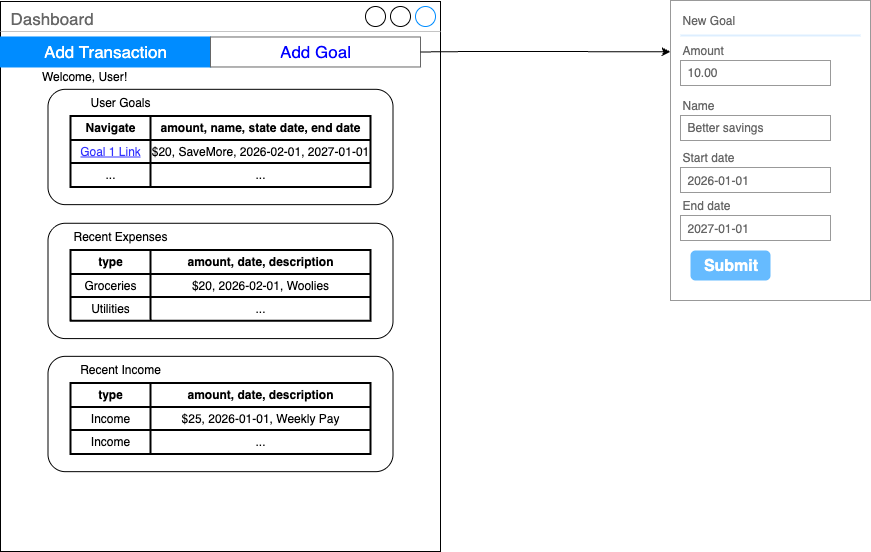

The diagram above was exported from draw.io. Its source (the exported page's mxGraphModel, read from the mxfile embedded in the PNG):
<mxGraphModel dx="1113" dy="718" grid="1" gridSize="10" guides="1" tooltips="1" connect="1" arrows="1" fold="1" page="1" pageScale="1" pageWidth="827" pageHeight="1169" math="0" shadow="0">
  <root>
    <mxCell id="0" />
    <mxCell id="1" parent="0" />
    <mxCell id="yV52H4vDqICFpYCts7A8-55" value="" style="group" parent="1" connectable="0" vertex="1">
      <mxGeometry x="710" y="30" width="440" height="550" as="geometry" />
    </mxCell>
    <mxCell id="yV52H4vDqICFpYCts7A8-37" value="Dashboard" style="strokeWidth=1;shadow=0;dashed=0;align=center;html=1;shape=mxgraph.mockup.containers.window;align=left;verticalAlign=top;spacingLeft=8;strokeColor2=#008cff;strokeColor3=#c4c4c4;fontColor=#666666;mainText=;fontSize=17;labelBackgroundColor=none;whiteSpace=wrap;" parent="yV52H4vDqICFpYCts7A8-55" vertex="1">
      <mxGeometry width="440" height="550" as="geometry" />
    </mxCell>
    <mxCell id="yV52H4vDqICFpYCts7A8-43" value="" style="swimlane;shape=mxgraph.bootstrap.anchor;strokeColor=#666666;fillColor=#ffffff;fontColor=#0000FF;fontStyle=0;childLayout=stackLayout;horizontal=0;startSize=0;horizontalStack=1;resizeParent=1;resizeParentMax=0;resizeLast=0;collapsible=0;marginBottom=0;whiteSpace=wrap;html=1;" parent="yV52H4vDqICFpYCts7A8-55" vertex="1">
      <mxGeometry y="35.483870967741936" width="420" height="30" as="geometry" />
    </mxCell>
    <mxCell id="yV52H4vDqICFpYCts7A8-44" value="Add Transaction" style="text;strokeColor=#008CFF;align=center;verticalAlign=middle;spacingLeft=10;spacingRight=10;overflow=hidden;points=[[0,0.5],[1,0.5]];portConstraint=eastwest;rotatable=0;whiteSpace=wrap;html=1;fillColor=#008CFF;fontColor=#ffffff;fontSize=17;" parent="yV52H4vDqICFpYCts7A8-43" vertex="1">
      <mxGeometry width="210" height="30" as="geometry" />
    </mxCell>
    <mxCell id="yV52H4vDqICFpYCts7A8-45" value="Add Goal" style="text;strokeColor=inherit;align=center;verticalAlign=middle;spacingLeft=10;spacingRight=10;overflow=hidden;points=[[0,0.5],[1,0.5]];portConstraint=eastwest;rotatable=0;whiteSpace=wrap;html=1;fillColor=inherit;fontColor=inherit;fontSize=17;" parent="yV52H4vDqICFpYCts7A8-43" vertex="1">
      <mxGeometry x="210" width="210" height="30" as="geometry" />
    </mxCell>
    <mxCell id="yV52H4vDqICFpYCts7A8-48" value="Welcome, User!" style="text;html=1;align=center;verticalAlign=middle;whiteSpace=wrap;rounded=0;" parent="yV52H4vDqICFpYCts7A8-55" vertex="1">
      <mxGeometry x="14" y="61.20967741935484" width="140" height="26.612903225806452" as="geometry" />
    </mxCell>
    <mxCell id="yV52H4vDqICFpYCts7A8-51" value="" style="rounded=1;whiteSpace=wrap;html=1;" parent="yV52H4vDqICFpYCts7A8-55" vertex="1">
      <mxGeometry x="47.5" y="354.83870967741933" width="345" height="115.3225806451613" as="geometry" />
    </mxCell>
    <mxCell id="JYxWmALQu_oz53jCvFI_-1" value="" style="shape=table;html=1;whiteSpace=wrap;startSize=0;container=1;collapsible=0;childLayout=tableLayout;strokeWidth=2;" vertex="1" parent="yV52H4vDqICFpYCts7A8-55">
      <mxGeometry x="70" y="381.4516129032258" width="300" height="70.96774193548387" as="geometry" />
    </mxCell>
    <mxCell id="JYxWmALQu_oz53jCvFI_-2" value="" style="shape=tableRow;horizontal=0;startSize=0;swimlaneHead=0;swimlaneBody=0;top=0;left=0;bottom=0;right=0;collapsible=0;dropTarget=0;fillColor=none;points=[[0,0.5],[1,0.5]];portConstraint=eastwest;" vertex="1" parent="JYxWmALQu_oz53jCvFI_-1">
      <mxGeometry width="300" height="24" as="geometry" />
    </mxCell>
    <mxCell id="JYxWmALQu_oz53jCvFI_-3" value="type" style="shape=partialRectangle;html=1;whiteSpace=wrap;connectable=0;fillColor=none;top=0;left=0;bottom=0;right=0;overflow=hidden;fontStyle=1" vertex="1" parent="JYxWmALQu_oz53jCvFI_-2">
      <mxGeometry width="80" height="24" as="geometry">
        <mxRectangle width="80" height="24" as="alternateBounds" />
      </mxGeometry>
    </mxCell>
    <mxCell id="JYxWmALQu_oz53jCvFI_-4" value="amount, date, description" style="shape=partialRectangle;html=1;whiteSpace=wrap;connectable=0;fillColor=none;top=0;left=0;bottom=0;right=0;overflow=hidden;fontStyle=1" vertex="1" parent="JYxWmALQu_oz53jCvFI_-2">
      <mxGeometry x="80" width="220" height="24" as="geometry">
        <mxRectangle width="220" height="24" as="alternateBounds" />
      </mxGeometry>
    </mxCell>
    <mxCell id="JYxWmALQu_oz53jCvFI_-5" value="" style="shape=tableRow;horizontal=0;startSize=0;swimlaneHead=0;swimlaneBody=0;top=0;left=0;bottom=0;right=0;collapsible=0;dropTarget=0;fillColor=none;points=[[0,0.5],[1,0.5]];portConstraint=eastwest;" vertex="1" parent="JYxWmALQu_oz53jCvFI_-1">
      <mxGeometry y="24" width="300" height="23" as="geometry" />
    </mxCell>
    <mxCell id="JYxWmALQu_oz53jCvFI_-6" value="Income" style="shape=partialRectangle;html=1;whiteSpace=wrap;connectable=0;fillColor=none;top=0;left=0;bottom=0;right=0;overflow=hidden;" vertex="1" parent="JYxWmALQu_oz53jCvFI_-5">
      <mxGeometry width="80" height="23" as="geometry">
        <mxRectangle width="80" height="23" as="alternateBounds" />
      </mxGeometry>
    </mxCell>
    <mxCell id="JYxWmALQu_oz53jCvFI_-7" value="$25, 2026-01-01, Weekly Pay" style="shape=partialRectangle;html=1;whiteSpace=wrap;connectable=0;fillColor=none;top=0;left=0;bottom=0;right=0;overflow=hidden;" vertex="1" parent="JYxWmALQu_oz53jCvFI_-5">
      <mxGeometry x="80" width="220" height="23" as="geometry">
        <mxRectangle width="220" height="23" as="alternateBounds" />
      </mxGeometry>
    </mxCell>
    <mxCell id="JYxWmALQu_oz53jCvFI_-8" value="" style="shape=tableRow;horizontal=0;startSize=0;swimlaneHead=0;swimlaneBody=0;top=0;left=0;bottom=0;right=0;collapsible=0;dropTarget=0;fillColor=none;points=[[0,0.5],[1,0.5]];portConstraint=eastwest;" vertex="1" parent="JYxWmALQu_oz53jCvFI_-1">
      <mxGeometry y="47" width="300" height="24" as="geometry" />
    </mxCell>
    <mxCell id="JYxWmALQu_oz53jCvFI_-9" value="Income" style="shape=partialRectangle;html=1;whiteSpace=wrap;connectable=0;fillColor=none;top=0;left=0;bottom=0;right=0;overflow=hidden;" vertex="1" parent="JYxWmALQu_oz53jCvFI_-8">
      <mxGeometry width="80" height="24" as="geometry">
        <mxRectangle width="80" height="24" as="alternateBounds" />
      </mxGeometry>
    </mxCell>
    <mxCell id="JYxWmALQu_oz53jCvFI_-10" value="..." style="shape=partialRectangle;html=1;whiteSpace=wrap;connectable=0;fillColor=none;top=0;left=0;bottom=0;right=0;overflow=hidden;" vertex="1" parent="JYxWmALQu_oz53jCvFI_-8">
      <mxGeometry x="80" width="220" height="24" as="geometry">
        <mxRectangle width="220" height="24" as="alternateBounds" />
      </mxGeometry>
    </mxCell>
    <mxCell id="JYxWmALQu_oz53jCvFI_-11" value="Recent Income" style="text;html=1;align=center;verticalAlign=middle;whiteSpace=wrap;rounded=0;" vertex="1" parent="yV52H4vDqICFpYCts7A8-55">
      <mxGeometry x="50" y="354.83870967741933" width="140" height="26.612903225806452" as="geometry" />
    </mxCell>
    <mxCell id="JYxWmALQu_oz53jCvFI_-55" value="" style="group" vertex="1" connectable="0" parent="yV52H4vDqICFpYCts7A8-55">
      <mxGeometry x="47.5" y="87.8225806451613" width="345" height="249.2741935483871" as="geometry" />
    </mxCell>
    <mxCell id="JYxWmALQu_oz53jCvFI_-43" value="" style="rounded=1;whiteSpace=wrap;html=1;" vertex="1" parent="JYxWmALQu_oz53jCvFI_-55">
      <mxGeometry width="345" height="115.3225806451613" as="geometry" />
    </mxCell>
    <mxCell id="JYxWmALQu_oz53jCvFI_-44" value="" style="shape=table;html=1;whiteSpace=wrap;startSize=0;container=1;collapsible=0;childLayout=tableLayout;strokeWidth=2;" vertex="1" parent="JYxWmALQu_oz53jCvFI_-55">
      <mxGeometry x="22.5" y="26.612903225806452" width="300" height="70.96774193548387" as="geometry" />
    </mxCell>
    <mxCell id="JYxWmALQu_oz53jCvFI_-45" value="" style="shape=tableRow;horizontal=0;startSize=0;swimlaneHead=0;swimlaneBody=0;top=0;left=0;bottom=0;right=0;collapsible=0;dropTarget=0;fillColor=none;points=[[0,0.5],[1,0.5]];portConstraint=eastwest;" vertex="1" parent="JYxWmALQu_oz53jCvFI_-44">
      <mxGeometry width="300" height="24" as="geometry" />
    </mxCell>
    <mxCell id="JYxWmALQu_oz53jCvFI_-46" value="Navigate" style="shape=partialRectangle;html=1;whiteSpace=wrap;connectable=0;fillColor=none;top=0;left=0;bottom=0;right=0;overflow=hidden;fontStyle=1" vertex="1" parent="JYxWmALQu_oz53jCvFI_-45">
      <mxGeometry width="80" height="24" as="geometry">
        <mxRectangle width="80" height="24" as="alternateBounds" />
      </mxGeometry>
    </mxCell>
    <mxCell id="JYxWmALQu_oz53jCvFI_-47" value="amount, name, state date, end date" style="shape=partialRectangle;html=1;whiteSpace=wrap;connectable=0;fillColor=none;top=0;left=0;bottom=0;right=0;overflow=hidden;fontStyle=1" vertex="1" parent="JYxWmALQu_oz53jCvFI_-45">
      <mxGeometry x="80" width="220" height="24" as="geometry">
        <mxRectangle width="220" height="24" as="alternateBounds" />
      </mxGeometry>
    </mxCell>
    <mxCell id="JYxWmALQu_oz53jCvFI_-48" value="" style="shape=tableRow;horizontal=0;startSize=0;swimlaneHead=0;swimlaneBody=0;top=0;left=0;bottom=0;right=0;collapsible=0;dropTarget=0;fillColor=none;points=[[0,0.5],[1,0.5]];portConstraint=eastwest;" vertex="1" parent="JYxWmALQu_oz53jCvFI_-44">
      <mxGeometry y="24" width="300" height="23" as="geometry" />
    </mxCell>
    <mxCell id="JYxWmALQu_oz53jCvFI_-49" value="&lt;font style=&quot;color: rgb(51, 51, 255);&quot;&gt;&lt;u&gt;Goal 1 Link&lt;/u&gt;&lt;/font&gt;" style="shape=partialRectangle;html=1;whiteSpace=wrap;connectable=0;fillColor=none;top=0;left=0;bottom=0;right=0;overflow=hidden;" vertex="1" parent="JYxWmALQu_oz53jCvFI_-48">
      <mxGeometry width="80" height="23" as="geometry">
        <mxRectangle width="80" height="23" as="alternateBounds" />
      </mxGeometry>
    </mxCell>
    <mxCell id="JYxWmALQu_oz53jCvFI_-50" value="$20, SaveMore, 2026-02-01, 2027-01-01" style="shape=partialRectangle;html=1;whiteSpace=wrap;connectable=0;fillColor=none;top=0;left=0;bottom=0;right=0;overflow=hidden;" vertex="1" parent="JYxWmALQu_oz53jCvFI_-48">
      <mxGeometry x="80" width="220" height="23" as="geometry">
        <mxRectangle width="220" height="23" as="alternateBounds" />
      </mxGeometry>
    </mxCell>
    <mxCell id="JYxWmALQu_oz53jCvFI_-51" value="" style="shape=tableRow;horizontal=0;startSize=0;swimlaneHead=0;swimlaneBody=0;top=0;left=0;bottom=0;right=0;collapsible=0;dropTarget=0;fillColor=none;points=[[0,0.5],[1,0.5]];portConstraint=eastwest;" vertex="1" parent="JYxWmALQu_oz53jCvFI_-44">
      <mxGeometry y="47" width="300" height="24" as="geometry" />
    </mxCell>
    <mxCell id="JYxWmALQu_oz53jCvFI_-52" value="..." style="shape=partialRectangle;html=1;whiteSpace=wrap;connectable=0;fillColor=none;top=0;left=0;bottom=0;right=0;overflow=hidden;" vertex="1" parent="JYxWmALQu_oz53jCvFI_-51">
      <mxGeometry width="80" height="24" as="geometry">
        <mxRectangle width="80" height="24" as="alternateBounds" />
      </mxGeometry>
    </mxCell>
    <mxCell id="JYxWmALQu_oz53jCvFI_-53" value="..." style="shape=partialRectangle;html=1;whiteSpace=wrap;connectable=0;fillColor=none;top=0;left=0;bottom=0;right=0;overflow=hidden;" vertex="1" parent="JYxWmALQu_oz53jCvFI_-51">
      <mxGeometry x="80" width="220" height="24" as="geometry">
        <mxRectangle width="220" height="24" as="alternateBounds" />
      </mxGeometry>
    </mxCell>
    <mxCell id="JYxWmALQu_oz53jCvFI_-54" value="User Goals" style="text;html=1;align=center;verticalAlign=middle;whiteSpace=wrap;rounded=0;" vertex="1" parent="JYxWmALQu_oz53jCvFI_-55">
      <mxGeometry x="2.5" width="140" height="26.612903225806452" as="geometry" />
    </mxCell>
    <mxCell id="JYxWmALQu_oz53jCvFI_-31" value="" style="rounded=1;whiteSpace=wrap;html=1;" vertex="1" parent="JYxWmALQu_oz53jCvFI_-55">
      <mxGeometry y="133.9516129032258" width="345" height="115.3225806451613" as="geometry" />
    </mxCell>
    <mxCell id="JYxWmALQu_oz53jCvFI_-32" value="" style="shape=table;html=1;whiteSpace=wrap;startSize=0;container=1;collapsible=0;childLayout=tableLayout;strokeWidth=2;" vertex="1" parent="JYxWmALQu_oz53jCvFI_-55">
      <mxGeometry x="22.5" y="160.56451612903226" width="300" height="70.96774193548387" as="geometry" />
    </mxCell>
    <mxCell id="JYxWmALQu_oz53jCvFI_-33" value="" style="shape=tableRow;horizontal=0;startSize=0;swimlaneHead=0;swimlaneBody=0;top=0;left=0;bottom=0;right=0;collapsible=0;dropTarget=0;fillColor=none;points=[[0,0.5],[1,0.5]];portConstraint=eastwest;" vertex="1" parent="JYxWmALQu_oz53jCvFI_-32">
      <mxGeometry width="300" height="24" as="geometry" />
    </mxCell>
    <mxCell id="JYxWmALQu_oz53jCvFI_-34" value="type" style="shape=partialRectangle;html=1;whiteSpace=wrap;connectable=0;fillColor=none;top=0;left=0;bottom=0;right=0;overflow=hidden;fontStyle=1" vertex="1" parent="JYxWmALQu_oz53jCvFI_-33">
      <mxGeometry width="80" height="24" as="geometry">
        <mxRectangle width="80" height="24" as="alternateBounds" />
      </mxGeometry>
    </mxCell>
    <mxCell id="JYxWmALQu_oz53jCvFI_-35" value="amount, date, description" style="shape=partialRectangle;html=1;whiteSpace=wrap;connectable=0;fillColor=none;top=0;left=0;bottom=0;right=0;overflow=hidden;fontStyle=1" vertex="1" parent="JYxWmALQu_oz53jCvFI_-33">
      <mxGeometry x="80" width="220" height="24" as="geometry">
        <mxRectangle width="220" height="24" as="alternateBounds" />
      </mxGeometry>
    </mxCell>
    <mxCell id="JYxWmALQu_oz53jCvFI_-36" value="" style="shape=tableRow;horizontal=0;startSize=0;swimlaneHead=0;swimlaneBody=0;top=0;left=0;bottom=0;right=0;collapsible=0;dropTarget=0;fillColor=none;points=[[0,0.5],[1,0.5]];portConstraint=eastwest;" vertex="1" parent="JYxWmALQu_oz53jCvFI_-32">
      <mxGeometry y="24" width="300" height="23" as="geometry" />
    </mxCell>
    <mxCell id="JYxWmALQu_oz53jCvFI_-37" value="Groceries" style="shape=partialRectangle;html=1;whiteSpace=wrap;connectable=0;fillColor=none;top=0;left=0;bottom=0;right=0;overflow=hidden;" vertex="1" parent="JYxWmALQu_oz53jCvFI_-36">
      <mxGeometry width="80" height="23" as="geometry">
        <mxRectangle width="80" height="23" as="alternateBounds" />
      </mxGeometry>
    </mxCell>
    <mxCell id="JYxWmALQu_oz53jCvFI_-38" value="$20, 2026-02-01, Woolies" style="shape=partialRectangle;html=1;whiteSpace=wrap;connectable=0;fillColor=none;top=0;left=0;bottom=0;right=0;overflow=hidden;" vertex="1" parent="JYxWmALQu_oz53jCvFI_-36">
      <mxGeometry x="80" width="220" height="23" as="geometry">
        <mxRectangle width="220" height="23" as="alternateBounds" />
      </mxGeometry>
    </mxCell>
    <mxCell id="JYxWmALQu_oz53jCvFI_-39" value="" style="shape=tableRow;horizontal=0;startSize=0;swimlaneHead=0;swimlaneBody=0;top=0;left=0;bottom=0;right=0;collapsible=0;dropTarget=0;fillColor=none;points=[[0,0.5],[1,0.5]];portConstraint=eastwest;" vertex="1" parent="JYxWmALQu_oz53jCvFI_-32">
      <mxGeometry y="47" width="300" height="24" as="geometry" />
    </mxCell>
    <mxCell id="JYxWmALQu_oz53jCvFI_-40" value="Utilities" style="shape=partialRectangle;html=1;whiteSpace=wrap;connectable=0;fillColor=none;top=0;left=0;bottom=0;right=0;overflow=hidden;" vertex="1" parent="JYxWmALQu_oz53jCvFI_-39">
      <mxGeometry width="80" height="24" as="geometry">
        <mxRectangle width="80" height="24" as="alternateBounds" />
      </mxGeometry>
    </mxCell>
    <mxCell id="JYxWmALQu_oz53jCvFI_-41" value="..." style="shape=partialRectangle;html=1;whiteSpace=wrap;connectable=0;fillColor=none;top=0;left=0;bottom=0;right=0;overflow=hidden;" vertex="1" parent="JYxWmALQu_oz53jCvFI_-39">
      <mxGeometry x="80" width="220" height="24" as="geometry">
        <mxRectangle width="220" height="24" as="alternateBounds" />
      </mxGeometry>
    </mxCell>
    <mxCell id="JYxWmALQu_oz53jCvFI_-42" value="Recent Expenses" style="text;html=1;align=center;verticalAlign=middle;whiteSpace=wrap;rounded=0;" vertex="1" parent="JYxWmALQu_oz53jCvFI_-55">
      <mxGeometry x="2.5" y="133.9516129032258" width="140" height="26.612903225806452" as="geometry" />
    </mxCell>
    <mxCell id="JYxWmALQu_oz53jCvFI_-102" value="" style="endArrow=classic;html=1;rounded=0;exitX=1;exitY=0.5;exitDx=0;exitDy=0;entryX=0;entryY=0.171;entryDx=0;entryDy=0;entryPerimeter=0;" edge="1" parent="1" source="yV52H4vDqICFpYCts7A8-45" target="JYxWmALQu_oz53jCvFI_-103">
      <mxGeometry width="50" height="50" relative="1" as="geometry">
        <mxPoint x="1150" y="240" as="sourcePoint" />
        <mxPoint x="1290" y="240" as="targetPoint" />
        <Array as="points">
          <mxPoint x="1180" y="80" />
          <mxPoint x="1240" y="80" />
        </Array>
      </mxGeometry>
    </mxCell>
    <mxCell id="JYxWmALQu_oz53jCvFI_-103" value="" style="strokeWidth=1;shadow=0;dashed=0;align=center;html=1;shape=mxgraph.mockup.forms.rrect;rSize=0;strokeColor=#999999;fillColor=#ffffff;" vertex="1" parent="1">
      <mxGeometry x="1380" y="29" width="200" height="300" as="geometry" />
    </mxCell>
    <mxCell id="JYxWmALQu_oz53jCvFI_-104" value="New Goal" style="strokeWidth=1;shadow=0;dashed=0;align=center;html=1;shape=mxgraph.mockup.forms.anchor;fontSize=12;fontColor=#666666;align=left;resizeWidth=1;spacingLeft=0;" vertex="1" parent="JYxWmALQu_oz53jCvFI_-103">
      <mxGeometry width="100" height="20" relative="1" as="geometry">
        <mxPoint x="10" y="10" as="offset" />
      </mxGeometry>
    </mxCell>
    <mxCell id="JYxWmALQu_oz53jCvFI_-105" value="" style="shape=line;strokeColor=#ddeeff;strokeWidth=2;html=1;resizeWidth=1;" vertex="1" parent="JYxWmALQu_oz53jCvFI_-103">
      <mxGeometry width="180" height="10" relative="1" as="geometry">
        <mxPoint x="10" y="30" as="offset" />
      </mxGeometry>
    </mxCell>
    <mxCell id="JYxWmALQu_oz53jCvFI_-106" value="Amount" style="strokeWidth=1;shadow=0;dashed=0;align=center;html=1;shape=mxgraph.mockup.forms.anchor;fontSize=12;fontColor=#666666;align=left;resizeWidth=1;spacingLeft=0;" vertex="1" parent="JYxWmALQu_oz53jCvFI_-103">
      <mxGeometry width="100" height="20" relative="1" as="geometry">
        <mxPoint x="10" y="40" as="offset" />
      </mxGeometry>
    </mxCell>
    <mxCell id="JYxWmALQu_oz53jCvFI_-107" value="10.00" style="strokeWidth=1;shadow=0;dashed=0;align=center;html=1;shape=mxgraph.mockup.forms.rrect;rSize=0;strokeColor=#999999;fontColor=#666666;align=left;spacingLeft=5;resizeWidth=1;" vertex="1" parent="JYxWmALQu_oz53jCvFI_-103">
      <mxGeometry width="150" height="25" relative="1" as="geometry">
        <mxPoint x="10" y="60" as="offset" />
      </mxGeometry>
    </mxCell>
    <mxCell id="JYxWmALQu_oz53jCvFI_-108" value="Name" style="strokeWidth=1;shadow=0;dashed=0;align=center;html=1;shape=mxgraph.mockup.forms.anchor;fontSize=12;fontColor=#666666;align=left;resizeWidth=1;spacingLeft=0;" vertex="1" parent="JYxWmALQu_oz53jCvFI_-103">
      <mxGeometry width="100" height="20" relative="1" as="geometry">
        <mxPoint x="10" y="95" as="offset" />
      </mxGeometry>
    </mxCell>
    <mxCell id="JYxWmALQu_oz53jCvFI_-109" value="Better savings" style="strokeWidth=1;shadow=0;dashed=0;align=center;html=1;shape=mxgraph.mockup.forms.rrect;rSize=0;strokeColor=#999999;fontColor=#666666;align=left;spacingLeft=5;resizeWidth=1;" vertex="1" parent="JYxWmALQu_oz53jCvFI_-103">
      <mxGeometry width="150" height="25" relative="1" as="geometry">
        <mxPoint x="10" y="115" as="offset" />
      </mxGeometry>
    </mxCell>
    <mxCell id="JYxWmALQu_oz53jCvFI_-110" value="Submit" style="strokeWidth=1;shadow=0;dashed=0;align=center;html=1;shape=mxgraph.mockup.forms.rrect;rSize=5;strokeColor=none;fontColor=#ffffff;fillColor=#66bbff;fontSize=16;fontStyle=1;" vertex="1" parent="JYxWmALQu_oz53jCvFI_-103">
      <mxGeometry y="1" width="80" height="30" relative="1" as="geometry">
        <mxPoint x="20" y="-50" as="offset" />
      </mxGeometry>
    </mxCell>
    <mxCell id="JYxWmALQu_oz53jCvFI_-117" value="Start date" style="strokeWidth=1;shadow=0;dashed=0;align=center;html=1;shape=mxgraph.mockup.forms.anchor;fontSize=12;fontColor=#666666;align=left;resizeWidth=1;spacingLeft=0;" vertex="1" parent="JYxWmALQu_oz53jCvFI_-103">
      <mxGeometry x="10" y="147" width="100" height="20" as="geometry" />
    </mxCell>
    <mxCell id="JYxWmALQu_oz53jCvFI_-118" value="2026-01-01" style="strokeWidth=1;shadow=0;dashed=0;align=center;html=1;shape=mxgraph.mockup.forms.rrect;rSize=0;strokeColor=#999999;fontColor=#666666;align=left;spacingLeft=5;resizeWidth=1;" vertex="1" parent="JYxWmALQu_oz53jCvFI_-103">
      <mxGeometry x="10" y="167" width="150" height="25" as="geometry" />
    </mxCell>
    <mxCell id="JYxWmALQu_oz53jCvFI_-119" value="End date" style="strokeWidth=1;shadow=0;dashed=0;align=center;html=1;shape=mxgraph.mockup.forms.anchor;fontSize=12;fontColor=#666666;align=left;resizeWidth=1;spacingLeft=0;" vertex="1" parent="JYxWmALQu_oz53jCvFI_-103">
      <mxGeometry x="10" y="195" width="100" height="20" as="geometry" />
    </mxCell>
    <mxCell id="JYxWmALQu_oz53jCvFI_-120" value="2027-01-01" style="strokeWidth=1;shadow=0;dashed=0;align=center;html=1;shape=mxgraph.mockup.forms.rrect;rSize=0;strokeColor=#999999;fontColor=#666666;align=left;spacingLeft=5;resizeWidth=1;" vertex="1" parent="JYxWmALQu_oz53jCvFI_-103">
      <mxGeometry x="10" y="215" width="150" height="25" as="geometry" />
    </mxCell>
  </root>
</mxGraphModel>